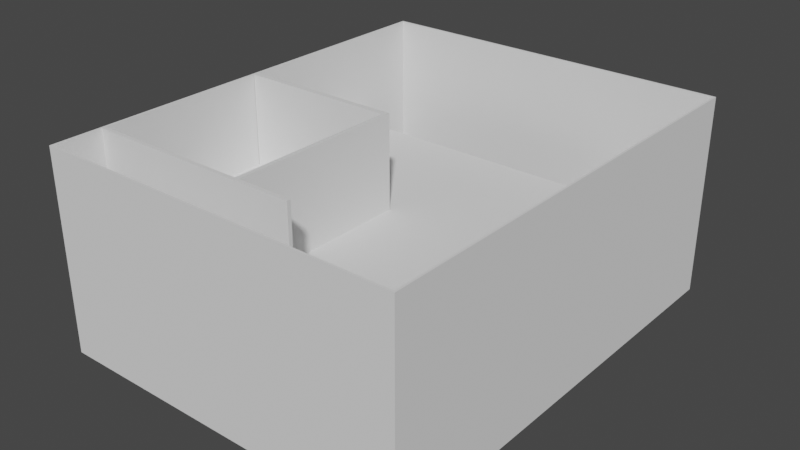 # Source: act1.blend  (saved by Blender 3.3.6; exported with 4.5.12 LTS)
import bpy
from mathutils import Matrix  # noqa: F401  (used for matrix-valued properties, if any)

bpy.ops.wm.read_factory_settings(use_empty=True)
scene = bpy.context.scene
scene.name = 'Scene'

# ---- collections
col_collection = bpy.data.collections.new('Collection'); scene.collection.children.link(col_collection)

# ---- world
world_world = bpy.data.worlds.new('World'); scene.world = world_world
world_world.use_nodes = True; world_world.node_tree.nodes.clear()
_N = world_world.node_tree.nodes; _L = world_world.node_tree.links
n0 = _N.new('ShaderNodeOutputWorld'); n0.name = 'World Output'; n0.location = (300, 300)
n1 = _N.new('ShaderNodeBackground'); n1.name = 'Background'; n1.location = (10, 300)
n1.inputs[0].default_value = (0.05088, 0.05088, 0.05088, 1.0)
_L.new(n1.outputs[0], n0.inputs[0])
n0.is_active_output = True
world_world.color = (0.05088, 0.05088, 0.05088)
world_world.use_sun_shadow = False
world_world.sun_shadow_jitter_overblur = 0.0

# ---- meshes
me_cube_002 = bpy.data.meshes.new('Cube.002')
me_cube_002.from_pydata([(-1.0, -1.0, -1.0), (-1.0, -1.0, 1.0), (-1.0, 1.0, -1.0), (-1.0, 1.0, 1.0), (1.0, -1.0, -1.0), (1.0, -1.0, 1.0), (1.0, 1.0, -1.0), (1.0, 1.0, 1.0), (-0.9892, -0.9914, 1.0), (-0.9892, 0.9914, 1.0), (0.9892, 0.9914, 1.0), (0.9892, -0.9914, 1.0), (-1.0, -1.0, 91.11), (-1.0, 1.0, 91.11), (1.0, 1.0, 91.11), (1.0, -1.0, 91.11), (-0.9892, -0.9914, 91.11), (-0.9892, 0.9914, 91.11), (0.9892, 0.9914, 91.11), (0.9892, -0.9914, 91.11), (-0.9892, 0.9914, 46.06), (0.9892, 0.9914, 46.06), (0.9892, -0.9914, 46.06), (-0.9892, -0.9914, 46.06), (0.9892, 0.9914, 48.36), (-0.9892, -0.9914, 48.36), (-0.9892, 0.9914, 48.36), (0.9892, -0.9914, 48.36), (-1.0, 0.6781, -1.0), (-1.0, 0.6781, 1.0), (1.0, 0.6781, -1.0), (1.0, 0.6781, 1.0), (-1.0, 0.6781, 91.11), (1.0, 0.6781, 91.11), (-0.9892, 0.6723, 91.11), (0.9892, 0.6723, 91.11), (-0.9892, 0.6749, 48.36), (0.9892, 0.6749, 48.36), (-0.9892, 0.6775, 1.0), (0.9892, 0.6775, 1.0), (-0.9892, 0.6751, 46.06), (0.9892, 0.6751, 46.06), (0.6346, 1.0, -1.0), (0.6346, 1.0, 1.0), (0.6346, -1.0, -1.0), (0.6346, -1.0, 1.0), (0.6277, 0.9914, 1.0), (0.6277, -0.9914, 1.0), (0.6346, 1.0, 91.11), (0.6346, -1.0, 91.11), (0.6277, 0.9914, 91.11), (0.6277, -0.9914, 91.11), (0.6277, -0.9914, 46.06), (0.6277, 0.9914, 46.06), (0.6277, -0.9914, 48.36), (0.6277, 0.9914, 48.36), (0.6277, 0.6749, 48.36), (0.6346, 0.6781, -1.0), (0.6277, 0.6751, 46.06), (0.6277, 0.6775, 1.0), (0.5671, 0.9914, 46.06), (0.5671, 0.9914, 48.36), (0.5671, 0.6749, 48.36), (0.5671, 0.6751, 46.06), (0.5483, 0.9914, 48.36), (0.5483, 0.6749, 48.36), (0.5671, 0.9914, 40.94), (0.5671, 0.6751, 40.94), (0.5483, 0.9914, 43.24), (0.5483, 0.6749, 43.24), (0.5051, 0.9914, 40.94), (0.5051, 0.6751, 40.94), (0.4863, 0.9914, 43.24), (0.4863, 0.6749, 43.24), (0.5051, 0.9914, 35.78), (0.5051, 0.6751, 35.78), (0.4863, 0.9914, 38.09), (0.4863, 0.6749, 38.09), (0.4434, 0.9914, 35.78), (0.4434, 0.6751, 35.78), (0.4245, 0.9914, 38.09), (0.4245, 0.6749, 38.09), (0.4434, 0.9914, 30.6), (0.4434, 0.6751, 30.6), (0.4245, 0.9914, 32.9), (0.4245, 0.6749, 32.9), (0.3829, 0.9914, 30.6), (0.3829, 0.6751, 30.6), (0.364, 0.9914, 32.9), (0.364, 0.6749, 32.9), (0.3829, 0.9914, 25.42), (0.3829, 0.6751, 25.42), (0.364, 0.9914, 27.72), (0.364, 0.6749, 27.72), (0.3219, 0.9914, 25.42), (0.3219, 0.6751, 25.42), (0.303, 0.9914, 27.72), (0.303, 0.6749, 27.72), (0.3219, 0.9914, 20.25), (0.3219, 0.6751, 20.25), (0.303, 0.9914, 22.55), (0.303, 0.6749, 22.55), (0.2608, 0.9914, 20.25), (0.2608, 0.6751, 20.25), (0.2419, 0.9914, 22.55), (0.2419, 0.6749, 22.55), (0.2608, 0.9914, 15.1), (0.2608, 0.6751, 15.1), (0.2419, 0.9914, 17.4), (0.2419, 0.6749, 17.4), (0.1997, 0.9914, 15.1), (0.1997, 0.6751, 15.1), (0.1808, 0.9914, 17.4), (0.1808, 0.6749, 17.4), (0.1997, 0.9914, 9.924), (0.1997, 0.6751, 9.924), (0.1808, 0.9914, 12.22), (0.1808, 0.6749, 12.22), (0.1391, 0.9914, 9.924), (0.1391, 0.6751, 9.924), (0.1203, 0.9914, 12.22), (0.1203, 0.6749, 12.22), (0.1391, 0.9914, 4.748), (0.1391, 0.6751, 4.748), (0.1203, 0.9914, 7.049), (0.1203, 0.6749, 7.049), (0.07713, 0.9914, 4.748), (0.07713, 0.6751, 4.748), (0.05825, 0.9914, 7.049), (0.05825, 0.6749, 7.049), (0.07713, 0.9914, -0.391), (0.07713, 0.6751, -0.391), (0.05825, 0.9914, 1.91), (0.05825, 0.6749, 1.91), (0.01524, 0.9914, -0.391), (0.01524, 0.6751, -0.391), (-0.003639, 0.9914, 1.91), (-0.003639, 0.6749, 1.91), (0.01524, 0.9914, -1.913), (0.01524, 0.6751, -1.913), (-0.003639, 0.9914, 0.387), (-0.003639, 0.6749, 0.387)], [], [(28, 29, 3, 2), (42, 43, 7, 6), (30, 31, 5, 4), (44, 45, 1, 0), (57, 30, 4, 44), (45, 5, 15, 49), (59, 38, 8, 47), (29, 1, 12, 32), (55, 24, 18, 50), (54, 25, 16, 51), (32, 12, 16, 34), (49, 15, 19, 51), (48, 13, 17, 50), (33, 14, 18, 35), (43, 3, 13, 48), (37, 27, 19, 35), (36, 26, 17, 34), (31, 7, 14, 33), (38, 9, 20, 40), (39, 11, 22, 41), (47, 8, 23, 52), (46, 10, 21, 53), (58, 41, 22, 52), (56, 54, 27, 37), (5, 31, 33, 15), (25, 36, 34, 16), (24, 37, 35, 18), (15, 33, 35, 19), (13, 32, 34, 17), (3, 29, 32, 13), (42, 6, 30, 57), (6, 7, 31, 30), (0, 1, 29, 28), (10, 39, 41, 21), (8, 38, 40, 23), (46, 9, 38, 59), (36, 40, 20, 26), (20, 53, 55, 26), (10, 46, 59, 39), (36, 56, 58, 40), (2, 42, 57, 28), (36, 25, 54, 56), (40, 58, 52, 23), (9, 46, 53, 20), (11, 47, 52, 22), (7, 43, 48, 14), (14, 48, 50, 18), (12, 49, 51, 16), (27, 54, 51, 19), (26, 55, 50, 17), (39, 59, 47, 11), (1, 45, 49, 12), (28, 57, 44, 0), (4, 5, 45, 44), (2, 3, 43, 42), (41, 58, 53, 21), (24, 55, 56, 37), (56, 55, 61, 62), (53, 58, 63, 60), (62, 61, 64, 65), (65, 64, 68, 69), (60, 63, 67, 66), (69, 68, 72, 73), (66, 67, 71, 70), (73, 72, 76, 77), (70, 71, 75, 74), (77, 76, 80, 81), (74, 75, 79, 78), (81, 80, 84, 85), (78, 79, 83, 82), (85, 84, 88, 89), (82, 83, 87, 86), (89, 88, 92, 93), (86, 87, 91, 90), (93, 92, 96, 97), (90, 91, 95, 94), (97, 96, 100, 101), (94, 95, 99, 98), (101, 100, 104, 105), (98, 99, 103, 102), (105, 104, 108, 109), (102, 103, 107, 106), (109, 108, 112, 113), (106, 107, 111, 110), (113, 112, 116, 117), (110, 111, 115, 114), (117, 116, 120, 121), (114, 115, 119, 118), (121, 120, 124, 125), (118, 119, 123, 122), (125, 124, 128, 129), (122, 123, 127, 126), (129, 128, 132, 133), (126, 127, 131, 130), (133, 132, 136, 137), (130, 131, 135, 134), (137, 136, 140, 141), (134, 135, 139, 138)])
_uv = me_cube_002.uv_layers.new(name='UVMap')
_uv.uv.foreach_set('vector', [0.375, 0.2098, 0.625, 0.2098, 0.625, 0.25, 0.375, 0.25, 0.375, 0.4543, 0.625, 0.4543, 0.625, 0.5, 0.375, 0.5, 0.375, 0.5402, 0.625, 0.5402, 0.625, 0.75, 0.375, 0.75, 0.375, 0.7957, 0.625, 0.7957, 0.625, 1.0, 0.375, 1.0, 0.3293, 0.5402, 0.375, 0.5402, 0.375, 0.75, 0.3293, 0.75, 0.625, 0.7957, 0.625, 0.75, 0.625, 0.75, 0.625, 0.7957, 0.6707, 0.5396, 0.875, 0.5396, 0.875, 0.75, 0.6707, 0.75, 0.625, 0.2098, 0.625, 0.0, 0.625, 0.0, 0.625, 0.2098, 0.6707, 0.5, 0.625, 0.5, 0.625, 0.5, 0.6707, 0.5, 0.6707, 0.75, 0.875, 0.75, 0.875, 0.75, 0.6707, 0.75, 0.625, 0.2098, 0.625, 0.0, 0.625, 0.0, 0.625, 0.2098, 0.625, 0.7957, 0.625, 0.75, 0.625, 0.75, 0.625, 0.7957, 0.625, 0.4543, 0.625, 0.25, 0.625, 0.25, 0.625, 0.4543, 0.625, 0.5402, 0.625, 0.5, 0.625, 0.5, 0.625, 0.5402, 0.625, 0.4543, 0.625, 0.25, 0.625, 0.25, 0.625, 0.4543, 0.625, 0.5402, 0.625, 0.75, 0.625, 0.75, 0.625, 0.5402, 0.875, 0.5402, 0.875, 0.5, 0.875, 0.5, 0.875, 0.5402, 0.625, 0.5402, 0.625, 0.5, 0.625, 0.5, 0.625, 0.5402, 0.875, 0.5396, 0.875, 0.5, 0.875, 0.5, 0.875, 0.5396, 0.625, 0.5396, 0.625, 0.75, 0.625, 0.75, 0.625, 0.5396, 0.6707, 0.75, 0.875, 0.75, 0.875, 0.75, 0.6707, 0.75, 0.6707, 0.5, 0.625, 0.5, 0.625, 0.5, 0.6707, 0.5, 0.6707, 0.5396, 0.625, 0.5396, 0.625, 0.75, 0.6707, 0.75, 0.6707, 0.5402, 0.6707, 0.75, 0.625, 0.75, 0.625, 0.5402, 0.625, 0.75, 0.625, 0.5402, 0.625, 0.5402, 0.625, 0.75, 0.875, 0.75, 0.875, 0.5402, 0.875, 0.5402, 0.875, 0.75, 0.625, 0.5, 0.625, 0.5402, 0.625, 0.5402, 0.625, 0.5, 0.625, 0.75, 0.625, 0.5402, 0.625, 0.5402, 0.625, 0.75, 0.625, 0.25, 0.625, 0.2098, 0.625, 0.2098, 0.625, 0.25, 0.625, 0.25, 0.625, 0.2098, 0.625, 0.2098, 0.625, 0.25, 0.3293, 0.5, 0.375, 0.5, 0.375, 0.5402, 0.3293, 0.5402, 0.375, 0.5, 0.625, 0.5, 0.625, 0.5402, 0.375, 0.5402, 0.375, 0.0, 0.625, 0.0, 0.625, 0.2098, 0.375, 0.2098, 0.625, 0.5, 0.625, 0.5396, 0.625, 0.5396, 0.625, 0.5, 0.875, 0.75, 0.875, 0.5396, 0.875, 0.5396, 0.875, 0.75, 0.6707, 0.5, 0.875, 0.5, 0.875, 0.5396, 0.6707, 0.5396, 0.875, 0.5402, 0.875, 0.5396, 0.875, 0.5, 0.875, 0.5, 0.875, 0.5, 0.6707, 0.5, 0.6707, 0.5, 0.875, 0.5, 0.625, 0.5, 0.6707, 0.5, 0.6707, 0.5396, 0.625, 0.5396, 0.875, 0.5402, 0.6707, 0.5402, 0.6707, 0.5396, 0.875, 0.5396, 0.125, 0.5, 0.3293, 0.5, 0.3293, 0.5402, 0.125, 0.5402, 0.875, 0.5402, 0.875, 0.75, 0.6707, 0.75, 0.6707, 0.5402, 0.875, 0.5396, 0.6707, 0.5396, 0.6707, 0.75, 0.875, 0.75, 0.875, 0.5, 0.6707, 0.5, 0.6707, 0.5, 0.875, 0.5, 0.625, 0.75, 0.6707, 0.75, 0.6707, 0.75, 0.625, 0.75, 0.625, 0.5, 0.625, 0.4543, 0.625, 0.4543, 0.625, 0.5, 0.625, 0.5, 0.625, 0.4543, 0.625, 0.4543, 0.625, 0.5, 0.625, 1.0, 0.625, 0.7957, 0.625, 0.7957, 0.625, 1.0, 0.625, 0.75, 0.6707, 0.75, 0.6707, 0.75, 0.625, 0.75, 0.875, 0.5, 0.6707, 0.5, 0.6707, 0.5, 0.875, 0.5, 0.625, 0.5396, 0.6707, 0.5396, 0.6707, 0.75, 0.625, 0.75, 0.625, 1.0, 0.625, 0.7957, 0.625, 0.7957, 0.625, 1.0, 0.125, 0.5402, 0.3293, 0.5402, 0.3293, 0.75, 0.125, 0.75, 0.375, 0.75, 0.625, 0.75, 0.625, 0.7957, 0.375, 0.7957, 0.375, 0.25, 0.625, 0.25, 0.625, 0.4543, 0.375, 0.4543, 0.625, 0.5396, 0.6707, 0.5396, 0.6707, 0.5, 0.625, 0.5, 0.625, 0.5, 0.6707, 0.5, 0.6707, 0.5402, 0.625, 0.5402, 0.6707, 0.5402, 0.6707, 0.5, 0.6707, 0.5, 0.6707, 0.5402, 0.6707, 0.5, 0.6707, 0.5396, 0.6707, 0.5396, 0.6707, 0.5, 0.6707, 0.5402, 0.6707, 0.5, 0.6707, 0.5, 0.6707, 0.5402, 0.6707, 0.5402, 0.6707, 0.5, 0.6707, 0.5, 0.6707, 0.5402, 0.6707, 0.5, 0.6707, 0.5396, 0.6707, 0.5396, 0.6707, 0.5, 0.6707, 0.5402, 0.6707, 0.5, 0.6707, 0.5, 0.6707, 0.5402, 0.6707, 0.5, 0.6707, 0.5396, 0.6707, 0.5396, 0.6707, 0.5, 0.6707, 0.5402, 0.6707, 0.5, 0.6707, 0.5, 0.6707, 0.5402, 0.6707, 0.5, 0.6707, 0.5396, 0.6707, 0.5396, 0.6707, 0.5, 0.6707, 0.5402, 0.6707, 0.5, 0.6707, 0.5, 0.6707, 0.5402, 0.6707, 0.5, 0.6707, 0.5396, 0.6707, 0.5396, 0.6707, 0.5, 0.6707, 0.5402, 0.6707, 0.5, 0.6707, 0.5, 0.6707, 0.5402, 0.6707, 0.5, 0.6707, 0.5396, 0.6707, 0.5396, 0.6707, 0.5, 0.6707, 0.5402, 0.6707, 0.5, 0.6707, 0.5, 0.6707, 0.5402, 0.6707, 0.5, 0.6707, 0.5396, 0.6707, 0.5396, 0.6707, 0.5, 0.6707, 0.5402, 0.6707, 0.5, 0.6707, 0.5, 0.6707, 0.5402, 0.6707, 0.5, 0.6707, 0.5396, 0.6707, 0.5396, 0.6707, 0.5, 0.6707, 0.5402, 0.6707, 0.5, 0.6707, 0.5, 0.6707, 0.5402, 0.6707, 0.5, 0.6707, 0.5396, 0.6707, 0.5396, 0.6707, 0.5, 0.6707, 0.5402, 0.6707, 0.5, 0.6707, 0.5, 0.6707, 0.5402, 0.6707, 0.5, 0.6707, 0.5396, 0.6707, 0.5396, 0.6707, 0.5, 0.6707, 0.5402, 0.6707, 0.5, 0.6707, 0.5, 0.6707, 0.5402, 0.6707, 0.5, 0.6707, 0.5396, 0.6707, 0.5396, 0.6707, 0.5, 0.6707, 0.5402, 0.6707, 0.5, 0.6707, 0.5, 0.6707, 0.5402, 0.6707, 0.5, 0.6707, 0.5396, 0.6707, 0.5396, 0.6707, 0.5, 0.6707, 0.5402, 0.6707, 0.5, 0.6707, 0.5, 0.6707, 0.5402, 0.6707, 0.5, 0.6707, 0.5396, 0.6707, 0.5396, 0.6707, 0.5, 0.6707, 0.5402, 0.6707, 0.5, 0.6707, 0.5, 0.6707, 0.5402, 0.6707, 0.5, 0.6707, 0.5396, 0.6707, 0.5396, 0.6707, 0.5, 0.6707, 0.5402, 0.6707, 0.5, 0.6707, 0.5, 0.6707, 0.5402, 0.6707, 0.5, 0.6707, 0.5396, 0.6707, 0.5396, 0.6707, 0.5, 0.6707, 0.5402, 0.6707, 0.5, 0.6707, 0.5, 0.6707, 0.5402, 0.6707, 0.5, 0.6707, 0.5396, 0.6707, 0.5396, 0.6707, 0.5, 0.6707, 0.5402, 0.6707, 0.5, 0.6707, 0.5, 0.6707, 0.5402, 0.6707, 0.5, 0.6707, 0.5396, 0.6707, 0.5396, 0.6707, 0.5, 0.6707, 0.5402, 0.6707, 0.5, 0.6707, 0.5, 0.6707, 0.5402, 0.6707, 0.5, 0.6707, 0.5396, 0.6707, 0.5396, 0.6707, 0.5, 0.6707, 0.5402, 0.6707, 0.5, 0.6707, 0.5, 0.6707, 0.5402, 0.6707, 0.5, 0.6707, 0.5396, 0.6707, 0.5396, 0.6707, 0.5, 0.6707, 0.5402, 0.6707, 0.5, 0.6707, 0.5, 0.6707, 0.5402, 0.6707, 0.5, 0.6707, 0.5396, 0.6707, 0.5396, 0.6707, 0.5])
me_cube_002.update()
me_cube_003 = bpy.data.meshes.new('Cube.003')
me_cube_003.from_pydata([(-1.0, -1.0, -1.0), (-1.0, -1.0, 3.326), (-1.0, 1.0, -1.0), (-1.0, 1.0, 3.326), (6.35, -1.0, -1.0), (6.35, -1.0, 3.326), (6.35, 1.0, -1.0), (6.35, 1.0, 3.326), (6.161, 1.0, -1.0), (6.161, 1.0, 3.326), (6.161, -1.0, -1.0), (6.161, -1.0, 3.326), (6.35, -66.14, 3.326), (6.35, -66.14, -1.0), (6.161, -66.14, -1.0), (6.161, -66.14, 3.326), (6.35, -64.77, 3.326), (6.35, -64.77, -1.0), (6.161, -64.77, -1.0), (6.161, -64.77, 3.326), (-1.054, -66.14, 3.326), (-1.054, -66.14, -1.0), (-1.054, -64.77, -1.0), (-1.054, -64.77, 3.326), (6.724, -66.14, 3.326), (6.724, -66.14, -1.0), (6.724, -64.77, 3.326), (6.724, -64.77, -1.0), (8.525, -66.14, 3.326), (8.525, -66.14, -1.0), (8.525, -64.77, 3.326), (8.525, -64.77, -1.0), (8.845, -66.14, 3.326), (8.845, -66.14, -1.0), (8.845, -64.77, 3.326), (8.845, -64.77, -1.0)], [], [(0, 1, 3, 2), (8, 9, 7, 6), (6, 7, 5, 4), (10, 11, 1, 0), (8, 6, 4, 10), (9, 3, 1, 11), (7, 9, 11, 5), (2, 8, 10, 0), (16, 12, 24, 26), (2, 3, 9, 8), (13, 12, 15, 14), (15, 19, 23, 20), (18, 17, 13, 14), (16, 19, 15, 12), (5, 11, 19, 16), (10, 4, 17, 18), (11, 10, 18, 19), (4, 5, 16, 17), (23, 22, 21, 20), (14, 15, 20, 21), (19, 18, 22, 23), (18, 14, 21, 22), (26, 24, 28, 30), (17, 16, 26, 27), (12, 13, 25, 24), (13, 17, 27, 25), (29, 31, 35, 33), (25, 27, 31, 29), (24, 25, 29, 28), (27, 26, 30, 31), (35, 34, 32, 33), (28, 29, 33, 32), (31, 30, 34, 35), (30, 28, 32, 34)])
_uv = me_cube_003.uv_layers.new(name='UVMap')
_uv.uv.foreach_set('vector', [0.375, 0.0, 0.625, 0.0, 0.625, 0.25, 0.375, 0.25, 0.375, 0.4936, 0.625, 0.4936, 0.625, 0.5, 0.375, 0.5, 0.375, 0.5, 0.625, 0.5, 0.625, 0.75, 0.375, 0.75, 0.375, 0.7564, 0.625, 0.7564, 0.625, 1.0, 0.375, 1.0, 0.3686, 0.5, 0.375, 0.5, 0.375, 0.75, 0.3686, 0.75, 0.6314, 0.5, 0.875, 0.5, 0.875, 0.75, 0.6314, 0.75, 0.625, 0.5, 0.6314, 0.5, 0.6314, 0.75, 0.625, 0.75, 0.125, 0.5, 0.3686, 0.5, 0.3686, 0.75, 0.125, 0.75, 0.625, 0.75, 0.625, 0.75, 0.625, 0.75, 0.625, 0.75, 0.375, 0.25, 0.625, 0.25, 0.625, 0.4936, 0.375, 0.4936, 0.375, 0.75, 0.625, 0.75, 0.625, 0.7564, 0.375, 0.7564, 0.6314, 0.75, 0.6314, 0.75, 0.6314, 0.75, 0.6314, 0.75, 0.3686, 0.75, 0.375, 0.75, 0.375, 0.75, 0.3686, 0.75, 0.625, 0.75, 0.6314, 0.75, 0.6314, 0.75, 0.625, 0.75, 0.625, 0.75, 0.6314, 0.75, 0.6314, 0.75, 0.625, 0.75, 0.3686, 0.75, 0.375, 0.75, 0.375, 0.75, 0.3686, 0.75, 0.625, 0.7564, 0.375, 0.7564, 0.375, 0.7564, 0.625, 0.7564, 0.375, 0.75, 0.625, 0.75, 0.625, 0.75, 0.375, 0.75, 0.625, 0.7564, 0.375, 0.7564, 0.375, 0.7564, 0.625, 0.7564, 0.375, 0.7564, 0.625, 0.7564, 0.625, 0.7564, 0.375, 0.7564, 0.625, 0.7564, 0.375, 0.7564, 0.375, 0.7564, 0.625, 0.7564, 0.3686, 0.75, 0.3686, 0.75, 0.3686, 0.75, 0.3686, 0.75, 0.625, 0.75, 0.625, 0.75, 0.625, 0.75, 0.625, 0.75, 0.375, 0.75, 0.625, 0.75, 0.625, 0.75, 0.375, 0.75, 0.625, 0.75, 0.375, 0.75, 0.375, 0.75, 0.625, 0.75, 0.375, 0.75, 0.375, 0.75, 0.375, 0.75, 0.375, 0.75, 0.375, 0.75, 0.375, 0.75, 0.375, 0.75, 0.375, 0.75, 0.375, 0.75, 0.375, 0.75, 0.375, 0.75, 0.375, 0.75, 0.625, 0.75, 0.375, 0.75, 0.375, 0.75, 0.625, 0.75, 0.375, 0.75, 0.625, 0.75, 0.625, 0.75, 0.375, 0.75, 0.375, 0.75, 0.625, 0.75, 0.625, 0.75, 0.375, 0.75, 0.625, 0.75, 0.375, 0.75, 0.375, 0.75, 0.625, 0.75, 0.375, 0.75, 0.625, 0.75, 0.625, 0.75, 0.375, 0.75, 0.625, 0.75, 0.625, 0.75, 0.625, 0.75, 0.625, 0.75])
me_cube_003.update()

# ---- objects
ob_box = bpy.data.objects.new('Box', me_cube_002)
ob_upper_rooms = bpy.data.objects.new('Upper Rooms', me_cube_003)

# ---- transforms, parenting, visibility, modifiers, constraints
ob_box.location = (0.0, 0.0, 0.0)
ob_box.scale = (8.229, 10.11, 0.09774)
ob_upper_rooms.location = (-7.111, 0.1411, 5.585)
ob_upper_rooms.scale = (1.0, 0.121, 1.0)

# ---- collection membership
col_collection.objects.link(ob_box)
col_collection.objects.link(ob_upper_rooms)

# ---- scene / render settings (as saved in the file)
scene.frame_start = 1; scene.frame_end = 250; scene.frame_set(47)
scene.render.engine = 'BLENDER_EEVEE_NEXT'
scene.cycles.sampling_pattern = 'TABULATED_SOBOL'
scene.cycles.use_light_tree = False
scene.view_settings.view_transform = 'Filmic'
bpy.context.view_layer.update()

# ---- added for rendering (the .blend has no active camera and no usable light): camera, sun
cam_auto = bpy.data.cameras.new('AutoCamera')
cam_auto.lens = 50.0
cam_auto.sensor_width = 36.0
cam_auto.clip_end = 1000.0
ob_auto_camera = bpy.data.objects.new('AutoCamera', cam_auto)
scene.collection.objects.link(ob_auto_camera)
ob_auto_camera.location = (25.5432, -30.6519, 24.7966)
ob_auto_camera.rotation_euler = (1.09748, -7.21219e-08, 0.694738)
scene.camera = ob_auto_camera
light_auto_sun = bpy.data.lights.new('AutoSun', 'SUN')
light_auto_sun.energy = 3.0
light_auto_sun.angle = 0.0523599
ob_auto_sun = bpy.data.objects.new('AutoSun', light_auto_sun)
scene.collection.objects.link(ob_auto_sun)
ob_auto_sun.rotation_euler = (0.872665, 0.174533, 0.523599)
bpy.context.view_layer.update()
